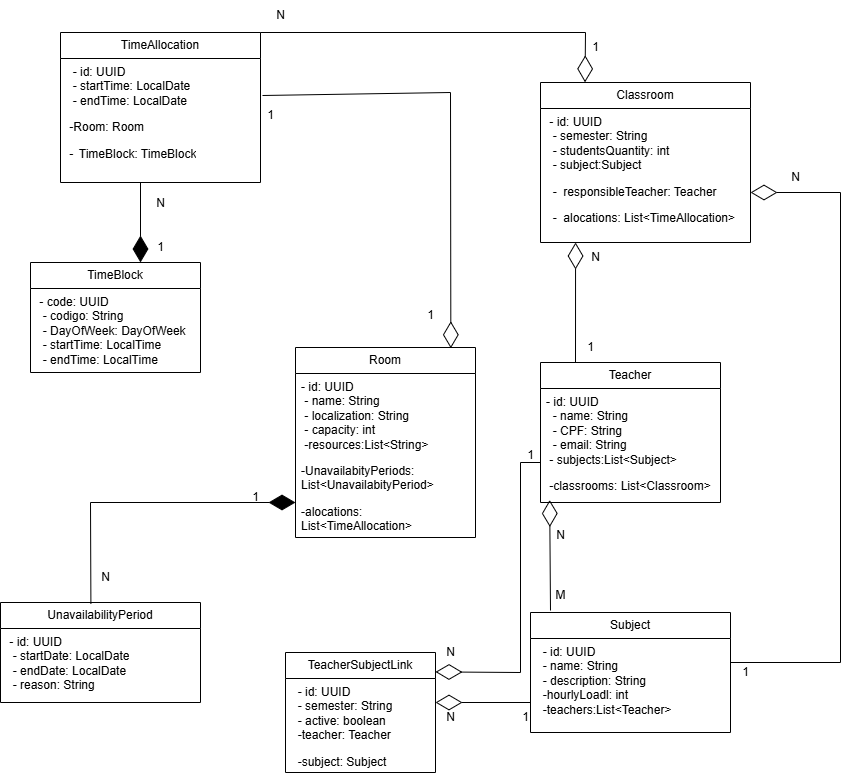

The diagram above was exported from draw.io. Its source (the exported page's mxGraphModel, read from the mxfile embedded in the PNG):
<mxGraphModel dx="3144" dy="1868" grid="1" gridSize="10" guides="1" tooltips="1" connect="1" arrows="1" fold="1" page="1" pageScale="1" pageWidth="827" pageHeight="1169" math="0" shadow="0">
  <root>
    <mxCell id="0" />
    <mxCell id="1" parent="0" />
    <mxCell id="g2ABZiOoxZFAZcRmWQSB-44" value="&lt;font style=&quot;vertical-align: inherit;&quot;&gt;&lt;font style=&quot;vertical-align: inherit;&quot;&gt;Room&lt;/font&gt;&lt;/font&gt;" style="swimlane;fontStyle=0;childLayout=stackLayout;horizontal=1;startSize=26;fillColor=none;horizontalStack=0;resizeParent=1;resizeParentMax=0;resizeLast=0;collapsible=1;marginBottom=0;whiteSpace=wrap;html=1;" parent="1" vertex="1">
      <mxGeometry x="735" y="697" width="180" height="190" as="geometry" />
    </mxCell>
    <mxCell id="g2ABZiOoxZFAZcRmWQSB-45" value="&lt;div&gt;- id: UUID&lt;/div&gt;&lt;div&gt;&amp;nbsp;- name: String&lt;/div&gt;&lt;div&gt;&amp;nbsp;- localization: String&lt;/div&gt;&lt;div&gt;&amp;nbsp;- capacity: int&lt;/div&gt;&lt;div&gt;&lt;span style=&quot;background-color: transparent; color: light-dark(rgb(0, 0, 0), rgb(255, 255, 255));&quot;&gt;&amp;nbsp;-resources:List&amp;lt;String&amp;gt;&lt;/span&gt;&lt;/div&gt;&lt;div&gt;&lt;p class=&quot;MsoListBullet2CxSpFirst&quot;&gt;&lt;span lang=&quot;EN-US&quot;&gt;&lt;span style=&quot;background-color: transparent; color: light-dark(rgb(0, 0, 0), rgb(255, 255, 255));&quot;&gt;-&lt;/span&gt;UnavailabityPeriods:&lt;br&gt;List&amp;lt;UnavailabityPeriod&amp;gt;&lt;/span&gt;&lt;/p&gt;&lt;p class=&quot;MsoListBullet2CxSpLast&quot;&gt;&lt;span lang=&quot;EN-US&quot;&gt;&lt;span style=&quot;background-color: transparent; color: light-dark(rgb(0, 0, 0), rgb(255, 255, 255));&quot;&gt;-&lt;/span&gt;alocations: List&amp;lt;&lt;/span&gt;&lt;span style=&quot;text-align: center; background-color: transparent; color: light-dark(rgb(0, 0, 0), rgb(255, 255, 255));&quot;&gt;TimeAllocation&lt;/span&gt;&lt;span style=&quot;background-color: transparent; color: light-dark(rgb(0, 0, 0), rgb(255, 255, 255));&quot;&gt;&amp;gt;&lt;/span&gt;&lt;/p&gt;&lt;/div&gt;" style="text;strokeColor=none;fillColor=none;align=left;verticalAlign=top;spacingLeft=4;spacingRight=4;overflow=hidden;rotatable=0;points=[[0,0.5],[1,0.5]];portConstraint=eastwest;whiteSpace=wrap;html=1;" parent="g2ABZiOoxZFAZcRmWQSB-44" vertex="1">
      <mxGeometry y="26" width="180" height="164" as="geometry" />
    </mxCell>
    <mxCell id="g2ABZiOoxZFAZcRmWQSB-46" value="UnavailabilityPeriod" style="swimlane;fontStyle=0;childLayout=stackLayout;horizontal=1;startSize=26;fillColor=none;horizontalStack=0;resizeParent=1;resizeParentMax=0;resizeLast=0;collapsible=1;marginBottom=0;whiteSpace=wrap;html=1;" parent="1" vertex="1">
      <mxGeometry x="440" y="952" width="200" height="100" as="geometry" />
    </mxCell>
    <mxCell id="g2ABZiOoxZFAZcRmWQSB-47" value="&lt;div&gt;&amp;nbsp;- id: UUID&lt;/div&gt;&lt;div&gt;&amp;nbsp; - startDate: LocalDate&lt;/div&gt;&lt;div&gt;&amp;nbsp; - endDate: LocalDate&lt;/div&gt;&lt;div&gt;&amp;nbsp; - reason: String&lt;/div&gt;&lt;div&gt;&lt;br&gt;&lt;/div&gt;" style="text;strokeColor=none;fillColor=none;align=left;verticalAlign=top;spacingLeft=4;spacingRight=4;overflow=hidden;rotatable=0;points=[[0,0.5],[1,0.5]];portConstraint=eastwest;whiteSpace=wrap;html=1;" parent="g2ABZiOoxZFAZcRmWQSB-46" vertex="1">
      <mxGeometry y="26" width="200" height="74" as="geometry" />
    </mxCell>
    <mxCell id="g2ABZiOoxZFAZcRmWQSB-48" value="&lt;font style=&quot;vertical-align: inherit;&quot;&gt;&lt;font style=&quot;vertical-align: inherit;&quot;&gt;Teacher&lt;/font&gt;&lt;/font&gt;" style="swimlane;fontStyle=0;childLayout=stackLayout;horizontal=1;startSize=26;fillColor=none;horizontalStack=0;resizeParent=1;resizeParentMax=0;resizeLast=0;collapsible=1;marginBottom=0;whiteSpace=wrap;html=1;" parent="1" vertex="1">
      <mxGeometry x="980" y="712" width="180" height="140" as="geometry" />
    </mxCell>
    <mxCell id="g2ABZiOoxZFAZcRmWQSB-49" value="&lt;div&gt;- id: UUID&lt;/div&gt;&lt;div&gt;&amp;nbsp; - name: String&lt;/div&gt;&lt;div&gt;&amp;nbsp; - CPF: String&lt;/div&gt;&lt;div&gt;&amp;nbsp; - email: String&lt;/div&gt;&lt;div&gt;&lt;span style=&quot;background-color: transparent; color: light-dark(rgb(0, 0, 0), rgb(255, 255, 255));&quot;&gt;&amp;nbsp;-&lt;/span&gt;&lt;span style=&quot;background-color: transparent; color: light-dark(rgb(0, 0, 0), rgb(255, 255, 255));&quot;&gt;&amp;nbsp;&lt;/span&gt;&lt;span style=&quot;background-color: transparent; color: light-dark(rgb(0, 0, 0), rgb(255, 255, 255));&quot;&gt;subjects:List&amp;lt;Subject&amp;gt;&lt;/span&gt;&lt;/div&gt;&lt;div&gt;&lt;p class=&quot;MsoListBullet2CxSpLast&quot;&gt;&lt;span lang=&quot;EN-US&quot;&gt;&lt;span style=&quot;background-color: transparent; color: light-dark(rgb(0, 0, 0), rgb(255, 255, 255));&quot;&gt;&amp;nbsp;&lt;/span&gt;&lt;span style=&quot;background-color: transparent; color: light-dark(rgb(0, 0, 0), rgb(255, 255, 255));&quot;&gt;-&lt;/span&gt;classrooms: List&amp;lt;Classroom&amp;gt;&lt;/span&gt;&lt;/p&gt;&lt;/div&gt;" style="text;strokeColor=none;fillColor=none;align=left;verticalAlign=top;spacingLeft=4;spacingRight=4;overflow=hidden;rotatable=0;points=[[0,0.5],[1,0.5]];portConstraint=eastwest;whiteSpace=wrap;html=1;" parent="g2ABZiOoxZFAZcRmWQSB-48" vertex="1">
      <mxGeometry y="26" width="180" height="114" as="geometry" />
    </mxCell>
    <mxCell id="g2ABZiOoxZFAZcRmWQSB-50" value="Subject" style="swimlane;fontStyle=0;childLayout=stackLayout;horizontal=1;startSize=26;fillColor=none;horizontalStack=0;resizeParent=1;resizeParentMax=0;resizeLast=0;collapsible=1;marginBottom=0;whiteSpace=wrap;html=1;" parent="1" vertex="1">
      <mxGeometry x="970" y="962" width="200" height="120" as="geometry" />
    </mxCell>
    <mxCell id="g2ABZiOoxZFAZcRmWQSB-51" value="&lt;div&gt;&amp;nbsp; - id: UUID&lt;/div&gt;&lt;div&gt;&amp;nbsp; - name: String&lt;/div&gt;&lt;div&gt;&amp;nbsp; - description: String&lt;/div&gt;&lt;div&gt;&amp;nbsp; -hourlyLoadl: int&lt;/div&gt;&lt;div&gt;&lt;span style=&quot;background-color: transparent; color: light-dark(rgb(0, 0, 0), rgb(255, 255, 255));&quot;&gt;&amp;nbsp; -&lt;/span&gt;&lt;span style=&quot;background-color: transparent; color: light-dark(rgb(0, 0, 0), rgb(255, 255, 255));&quot;&gt;teachers:List&amp;lt;Teacher&amp;gt;&lt;/span&gt;&lt;/div&gt;" style="text;strokeColor=none;fillColor=none;align=left;verticalAlign=top;spacingLeft=4;spacingRight=4;overflow=hidden;rotatable=0;points=[[0,0.5],[1,0.5]];portConstraint=eastwest;whiteSpace=wrap;html=1;" parent="g2ABZiOoxZFAZcRmWQSB-50" vertex="1">
      <mxGeometry y="26" width="200" height="94" as="geometry" />
    </mxCell>
    <mxCell id="g2ABZiOoxZFAZcRmWQSB-52" value="Classroom" style="swimlane;fontStyle=0;childLayout=stackLayout;horizontal=1;startSize=26;fillColor=none;horizontalStack=0;resizeParent=1;resizeParentMax=0;resizeLast=0;collapsible=1;marginBottom=0;whiteSpace=wrap;html=1;" parent="1" vertex="1">
      <mxGeometry x="980" y="432" width="210" height="160" as="geometry" />
    </mxCell>
    <mxCell id="g2ABZiOoxZFAZcRmWQSB-53" value="&lt;div&gt;&lt;font style=&quot;vertical-align: inherit;&quot;&gt;&lt;font style=&quot;vertical-align: inherit;&quot;&gt;&amp;nbsp;- id: UUID&lt;/font&gt;&lt;/font&gt;&lt;/div&gt;&lt;div&gt;&lt;font style=&quot;vertical-align: inherit;&quot;&gt;&lt;font style=&quot;vertical-align: inherit;&quot;&gt;&amp;nbsp; - semester: String&lt;/font&gt;&lt;/font&gt;&lt;/div&gt;&lt;div&gt;&lt;font style=&quot;vertical-align: inherit;&quot;&gt;&lt;font style=&quot;vertical-align: inherit;&quot;&gt;&amp;nbsp; - studentsQuantity: int&lt;/font&gt;&lt;/font&gt;&lt;/div&gt;&lt;div&gt;&lt;span style=&quot;background-color: transparent; color: light-dark(rgb(0, 0, 0), rgb(255, 255, 255));&quot;&gt;&lt;font style=&quot;vertical-align: inherit;&quot;&gt;&lt;font style=&quot;vertical-align: inherit;&quot;&gt;&amp;nbsp; - subject:Subject&lt;/font&gt;&lt;/font&gt;&lt;/span&gt;&lt;/div&gt;&lt;div&gt;&lt;p class=&quot;MsoListBullet2CxSpMiddle&quot;&gt;&lt;span lang=&quot;EN-US&quot;&gt;&lt;span style=&quot;background-color: transparent; color: light-dark(rgb(0, 0, 0), rgb(255, 255, 255));&quot;&gt;&lt;font style=&quot;vertical-align: inherit;&quot;&gt;&lt;font style=&quot;vertical-align: inherit;&quot;&gt;&amp;nbsp; -&lt;/font&gt;&lt;/font&gt;&lt;/span&gt;&lt;span style=&quot;background-color: transparent; color: light-dark(rgb(0, 0, 0), rgb(255, 255, 255));&quot;&gt;&amp;nbsp;&lt;/span&gt;&lt;font style=&quot;vertical-align: inherit;&quot;&gt;&lt;font style=&quot;vertical-align: inherit;&quot;&gt;&amp;nbsp;responsibleTeacher: Teacher&lt;/font&gt;&lt;/font&gt;&lt;/span&gt;&lt;/p&gt;&lt;p class=&quot;MsoListBullet2CxSpLast&quot;&gt;&lt;span lang=&quot;EN-US&quot;&gt;&lt;span style=&quot;background-color: transparent; color: light-dark(rgb(0, 0, 0), rgb(255, 255, 255));&quot;&gt;&lt;font style=&quot;vertical-align: inherit;&quot;&gt;&lt;font style=&quot;vertical-align: inherit;&quot;&gt;&amp;nbsp; -&lt;/font&gt;&lt;/font&gt;&lt;/span&gt;&lt;span style=&quot;background-color: transparent; color: light-dark(rgb(0, 0, 0), rgb(255, 255, 255));&quot;&gt;&amp;nbsp;&lt;/span&gt;&lt;font style=&quot;vertical-align: inherit;&quot;&gt;&lt;font style=&quot;vertical-align: inherit;&quot;&gt; alocations: List&amp;lt;TimeAllocation&amp;gt;&lt;/font&gt;&lt;/font&gt;&lt;/span&gt;&lt;/p&gt;&lt;/div&gt;" style="text;strokeColor=none;fillColor=none;align=left;verticalAlign=top;spacingLeft=4;spacingRight=4;overflow=hidden;rotatable=0;points=[[0,0.5],[1,0.5]];portConstraint=eastwest;whiteSpace=wrap;html=1;" parent="g2ABZiOoxZFAZcRmWQSB-52" vertex="1">
      <mxGeometry y="26" width="210" height="134" as="geometry" />
    </mxCell>
    <mxCell id="g2ABZiOoxZFAZcRmWQSB-54" value="&lt;font style=&quot;vertical-align: inherit;&quot;&gt;&lt;font style=&quot;vertical-align: inherit;&quot;&gt;TimeAllocation&lt;/font&gt;&lt;/font&gt;" style="swimlane;fontStyle=0;childLayout=stackLayout;horizontal=1;startSize=26;fillColor=none;horizontalStack=0;resizeParent=1;resizeParentMax=0;resizeLast=0;collapsible=1;marginBottom=0;whiteSpace=wrap;html=1;" parent="1" vertex="1">
      <mxGeometry x="500" y="382" width="200" height="150" as="geometry" />
    </mxCell>
    <mxCell id="g2ABZiOoxZFAZcRmWQSB-55" value="&lt;div&gt;&amp;nbsp; - id: UUID&lt;/div&gt;&lt;div&gt;&amp;nbsp; - startTime: LocalDate&lt;/div&gt;&lt;div&gt;&amp;nbsp; - endTime: LocalDate&lt;/div&gt;&lt;div&gt;&lt;p class=&quot;MsoListBullet2CxSpFirst&quot;&gt;&lt;span lang=&quot;EN-US&quot;&gt;&lt;span style=&quot;background-color: transparent; color: light-dark(rgb(0, 0, 0), rgb(255, 255, 255));&quot;&gt;&amp;nbsp;&lt;/span&gt;&lt;span style=&quot;background-color: transparent; color: light-dark(rgb(0, 0, 0), rgb(255, 255, 255));&quot;&gt;-&lt;/span&gt;&lt;span style=&quot;text-align: center;&quot;&gt;Room&lt;/span&gt;:&amp;nbsp;&lt;/span&gt;&lt;span style=&quot;text-align: center; background-color: transparent; color: light-dark(rgb(0, 0, 0), rgb(255, 255, 255));&quot;&gt;Room&lt;/span&gt;&lt;/p&gt;&lt;p class=&quot;MsoListBullet2CxSpLast&quot;&gt;&lt;span style=&quot;font-family:Symbol;mso-fareast-font-family:Symbol;mso-bidi-font-family:&amp;lt;br/&amp;gt;Symbol&quot; lang=&quot;EN-US&quot;&gt;&lt;span style=&quot;font-variant-numeric: normal; font-variant-east-asian: normal; font-variant-alternates: normal; font-size-adjust: none; font-kerning: auto; font-optical-sizing: auto; font-feature-settings: normal; font-variation-settings: normal; font-variant-position: normal; font-variant-emoji: normal; font-stretch: normal; font-size: 7pt; line-height: normal; font-family: &amp;quot;Times New Roman&amp;quot;;&quot;&gt;&lt;span style=&quot;background-color: transparent; color: light-dark(rgb(0, 0, 0), rgb(255, 255, 255)); font-family: Helvetica; font-size: 12px;&quot;&gt;&amp;nbsp;&lt;/span&gt;&lt;span style=&quot;background-color: transparent; color: light-dark(rgb(0, 0, 0), rgb(255, 255, 255)); font-family: Helvetica; font-size: 12px;&quot;&gt;-&lt;/span&gt;&amp;nbsp;&lt;/span&gt;&lt;/span&gt;&lt;span style=&quot;background-color: transparent; color: light-dark(rgb(0, 0, 0), rgb(255, 255, 255));&quot;&gt;&amp;nbsp;&lt;/span&gt;&lt;span style=&quot;text-align: center;&quot;&gt;TimeBlock&lt;/span&gt;&lt;span style=&quot;background-color: transparent; color: light-dark(rgb(0, 0, 0), rgb(255, 255, 255));&quot;&gt;:&amp;nbsp;&lt;/span&gt;&lt;span style=&quot;text-align: center; background-color: transparent; color: light-dark(rgb(0, 0, 0), rgb(255, 255, 255));&quot;&gt;TimeBlock&lt;/span&gt;&lt;/p&gt;&lt;/div&gt;" style="text;strokeColor=none;fillColor=none;align=left;verticalAlign=top;spacingLeft=4;spacingRight=4;overflow=hidden;rotatable=0;points=[[0,0.5],[1,0.5]];portConstraint=eastwest;whiteSpace=wrap;html=1;" parent="g2ABZiOoxZFAZcRmWQSB-54" vertex="1">
      <mxGeometry y="26" width="200" height="124" as="geometry" />
    </mxCell>
    <mxCell id="g2ABZiOoxZFAZcRmWQSB-56" value="&lt;font style=&quot;vertical-align: inherit;&quot;&gt;&lt;font style=&quot;vertical-align: inherit;&quot;&gt;TimeBlock&lt;/font&gt;&lt;/font&gt;" style="swimlane;fontStyle=0;childLayout=stackLayout;horizontal=1;startSize=26;fillColor=none;horizontalStack=0;resizeParent=1;resizeParentMax=0;resizeLast=0;collapsible=1;marginBottom=0;whiteSpace=wrap;html=1;" parent="1" vertex="1">
      <mxGeometry x="470" y="612" width="170" height="110" as="geometry" />
    </mxCell>
    <mxCell id="g2ABZiOoxZFAZcRmWQSB-57" value="&lt;div&gt;&amp;nbsp;- code: UUID&lt;/div&gt;&lt;div&gt;&amp;nbsp; - codigo: String&lt;/div&gt;&lt;div&gt;&amp;nbsp; - DayOfWeek: DayOfWeek&lt;/div&gt;&lt;div&gt;&amp;nbsp; - startTime: LocalTime&lt;/div&gt;&lt;div&gt;&amp;nbsp; - endTime: LocalTime&lt;/div&gt;&lt;div&gt;&amp;nbsp;&amp;nbsp;&lt;/div&gt;" style="text;strokeColor=none;fillColor=none;align=left;verticalAlign=top;spacingLeft=4;spacingRight=4;overflow=hidden;rotatable=0;points=[[0,0.5],[1,0.5]];portConstraint=eastwest;whiteSpace=wrap;html=1;" parent="g2ABZiOoxZFAZcRmWQSB-56" vertex="1">
      <mxGeometry y="26" width="170" height="84" as="geometry" />
    </mxCell>
    <mxCell id="g2ABZiOoxZFAZcRmWQSB-58" value="&lt;font style=&quot;vertical-align: inherit;&quot;&gt;&lt;font style=&quot;vertical-align: inherit;&quot;&gt;TeacherSubjectLink&lt;/font&gt;&lt;/font&gt;" style="swimlane;fontStyle=0;childLayout=stackLayout;horizontal=1;startSize=26;fillColor=none;horizontalStack=0;resizeParent=1;resizeParentMax=0;resizeLast=0;collapsible=1;marginBottom=0;whiteSpace=wrap;html=1;" parent="1" vertex="1">
      <mxGeometry x="725" y="1002" width="150" height="120" as="geometry" />
    </mxCell>
    <mxCell id="g2ABZiOoxZFAZcRmWQSB-59" value="&lt;div&gt;&amp;nbsp; - id: UUID&lt;/div&gt;&lt;div&gt;&amp;nbsp; - semester: String&lt;/div&gt;&lt;div&gt;&amp;nbsp; - active: boolean&lt;/div&gt;&lt;div&gt;&lt;span style=&quot;background-color: transparent; color: light-dark(rgb(0, 0, 0), rgb(255, 255, 255));&quot;&gt;&amp;nbsp; -teacher&lt;/span&gt;&lt;span style=&quot;background-color: transparent; color: light-dark(rgb(0, 0, 0), rgb(255, 255, 255));&quot;&gt;: Teacher&lt;/span&gt;&lt;/div&gt;&lt;div&gt;&lt;p class=&quot;MsoListBullet2CxSpLast&quot;&gt;&lt;span lang=&quot;EN-US&quot;&gt;&lt;span style=&quot;background-color: transparent; color: light-dark(rgb(0, 0, 0), rgb(255, 255, 255));&quot;&gt;&amp;nbsp; -&lt;/span&gt;subject: Subject&lt;/span&gt;&lt;/p&gt;&lt;/div&gt;" style="text;strokeColor=none;fillColor=none;align=left;verticalAlign=top;spacingLeft=4;spacingRight=4;overflow=hidden;rotatable=0;points=[[0,0.5],[1,0.5]];portConstraint=eastwest;whiteSpace=wrap;html=1;" parent="g2ABZiOoxZFAZcRmWQSB-58" vertex="1">
      <mxGeometry y="26" width="150" height="94" as="geometry" />
    </mxCell>
    <mxCell id="g2ABZiOoxZFAZcRmWQSB-60" value="" style="endArrow=diamondThin;endFill=1;endSize=24;html=1;rounded=0;exitX=0.452;exitY=0.014;exitDx=0;exitDy=0;exitPerimeter=0;" parent="1" source="g2ABZiOoxZFAZcRmWQSB-46" edge="1">
      <mxGeometry width="160" relative="1" as="geometry">
        <mxPoint x="530.02" y="942" as="sourcePoint" />
        <mxPoint x="735" y="852" as="targetPoint" />
        <Array as="points">
          <mxPoint x="530" y="852" />
        </Array>
      </mxGeometry>
    </mxCell>
    <mxCell id="g2ABZiOoxZFAZcRmWQSB-61" value="1" style="text;html=1;align=center;verticalAlign=middle;resizable=0;points=[];autosize=1;strokeColor=none;fillColor=none;" parent="1" vertex="1">
      <mxGeometry x="680" y="832" width="30" height="30" as="geometry" />
    </mxCell>
    <mxCell id="g2ABZiOoxZFAZcRmWQSB-62" value="N" style="text;html=1;align=center;verticalAlign=middle;resizable=0;points=[];autosize=1;strokeColor=none;fillColor=none;" parent="1" vertex="1">
      <mxGeometry x="530" y="912" width="30" height="30" as="geometry" />
    </mxCell>
    <mxCell id="g2ABZiOoxZFAZcRmWQSB-63" value="" style="endArrow=diamondThin;endFill=0;endSize=24;html=1;rounded=0;entryX=0.051;entryY=0.978;entryDx=0;entryDy=0;entryPerimeter=0;" parent="1" target="g2ABZiOoxZFAZcRmWQSB-49" edge="1">
      <mxGeometry width="160" relative="1" as="geometry">
        <mxPoint x="990" y="960" as="sourcePoint" />
        <mxPoint x="1150" y="882" as="targetPoint" />
      </mxGeometry>
    </mxCell>
    <mxCell id="g2ABZiOoxZFAZcRmWQSB-64" value="1" style="text;html=1;align=center;verticalAlign=middle;resizable=0;points=[];autosize=1;strokeColor=none;fillColor=none;" parent="1" vertex="1">
      <mxGeometry x="1015" y="682" width="30" height="30" as="geometry" />
    </mxCell>
    <mxCell id="g2ABZiOoxZFAZcRmWQSB-65" value="N" style="text;html=1;align=center;verticalAlign=middle;resizable=0;points=[];autosize=1;strokeColor=none;fillColor=none;" parent="1" vertex="1">
      <mxGeometry x="1020" y="592" width="30" height="30" as="geometry" />
    </mxCell>
    <mxCell id="g2ABZiOoxZFAZcRmWQSB-66" value="N" style="text;html=1;align=center;verticalAlign=middle;resizable=0;points=[];autosize=1;strokeColor=none;fillColor=none;" parent="1" vertex="1">
      <mxGeometry x="985" y="870" width="30" height="30" as="geometry" />
    </mxCell>
    <mxCell id="g2ABZiOoxZFAZcRmWQSB-67" value="M" style="text;html=1;align=center;verticalAlign=middle;resizable=0;points=[];autosize=1;strokeColor=none;fillColor=none;" parent="1" vertex="1">
      <mxGeometry x="985" y="930" width="30" height="30" as="geometry" />
    </mxCell>
    <mxCell id="g2ABZiOoxZFAZcRmWQSB-68" value="" style="endArrow=diamondThin;endFill=0;endSize=24;html=1;rounded=0;" parent="1" edge="1">
      <mxGeometry width="160" relative="1" as="geometry">
        <mxPoint x="1170" y="1012" as="sourcePoint" />
        <mxPoint x="1190" y="542" as="targetPoint" />
        <Array as="points">
          <mxPoint x="1280" y="1012" />
          <mxPoint x="1280" y="542" />
        </Array>
      </mxGeometry>
    </mxCell>
    <mxCell id="g2ABZiOoxZFAZcRmWQSB-69" value="N" style="text;html=1;align=center;verticalAlign=middle;resizable=0;points=[];autosize=1;strokeColor=none;fillColor=none;" parent="1" vertex="1">
      <mxGeometry x="1220" y="512" width="30" height="30" as="geometry" />
    </mxCell>
    <mxCell id="g2ABZiOoxZFAZcRmWQSB-70" value="1" style="text;html=1;align=center;verticalAlign=middle;resizable=0;points=[];autosize=1;strokeColor=none;fillColor=none;" parent="1" vertex="1">
      <mxGeometry x="1170" y="1007" width="30" height="30" as="geometry" />
    </mxCell>
    <mxCell id="g2ABZiOoxZFAZcRmWQSB-71" value="" style="endArrow=diamondThin;endFill=0;endSize=24;html=1;rounded=0;entryX=0.167;entryY=1;entryDx=0;entryDy=0;entryPerimeter=0;" parent="1" target="g2ABZiOoxZFAZcRmWQSB-53" edge="1">
      <mxGeometry width="160" relative="1" as="geometry">
        <mxPoint x="1015" y="712" as="sourcePoint" />
        <mxPoint x="1010.2599999999998" y="591.9999999999999" as="targetPoint" />
      </mxGeometry>
    </mxCell>
    <mxCell id="g2ABZiOoxZFAZcRmWQSB-72" value="" style="endArrow=diamondThin;endFill=0;endSize=24;html=1;rounded=0;entryX=0.212;entryY=-0.001;entryDx=0;entryDy=0;entryPerimeter=0;exitX=1;exitY=0;exitDx=0;exitDy=0;" parent="1" source="g2ABZiOoxZFAZcRmWQSB-54" target="g2ABZiOoxZFAZcRmWQSB-52" edge="1">
      <mxGeometry width="160" relative="1" as="geometry">
        <mxPoint x="580" y="352" as="sourcePoint" />
        <mxPoint x="1155" y="352" as="targetPoint" />
        <Array as="points">
          <mxPoint x="1025" y="382" />
        </Array>
      </mxGeometry>
    </mxCell>
    <mxCell id="g2ABZiOoxZFAZcRmWQSB-73" value="" style="endArrow=diamondThin;endFill=0;endSize=24;html=1;rounded=0;entryX=0.863;entryY=0.004;entryDx=0;entryDy=0;entryPerimeter=0;" parent="1" target="g2ABZiOoxZFAZcRmWQSB-44" edge="1">
      <mxGeometry width="160" relative="1" as="geometry">
        <mxPoint x="702" y="445" as="sourcePoint" />
        <mxPoint x="974" y="442" as="targetPoint" />
        <Array as="points">
          <mxPoint x="890" y="442" />
        </Array>
      </mxGeometry>
    </mxCell>
    <mxCell id="g2ABZiOoxZFAZcRmWQSB-74" value="1" style="text;html=1;align=center;verticalAlign=middle;resizable=0;points=[];autosize=1;strokeColor=none;fillColor=none;" parent="1" vertex="1">
      <mxGeometry x="855" y="650" width="30" height="30" as="geometry" />
    </mxCell>
    <mxCell id="g2ABZiOoxZFAZcRmWQSB-75" value="&lt;font style=&quot;vertical-align: inherit;&quot;&gt;&lt;font style=&quot;vertical-align: inherit;&quot;&gt;1&lt;/font&gt;&lt;/font&gt;" style="text;html=1;align=center;verticalAlign=middle;resizable=0;points=[];autosize=1;strokeColor=none;fillColor=none;" parent="1" vertex="1">
      <mxGeometry x="695" y="450" width="30" height="30" as="geometry" />
    </mxCell>
    <mxCell id="g2ABZiOoxZFAZcRmWQSB-76" value="1" style="text;html=1;align=center;verticalAlign=middle;resizable=0;points=[];autosize=1;strokeColor=none;fillColor=none;" parent="1" vertex="1">
      <mxGeometry x="1020" y="382" width="30" height="30" as="geometry" />
    </mxCell>
    <mxCell id="g2ABZiOoxZFAZcRmWQSB-77" value="N" style="text;html=1;align=center;verticalAlign=middle;resizable=0;points=[];autosize=1;strokeColor=none;fillColor=none;" parent="1" vertex="1">
      <mxGeometry x="705" y="350" width="30" height="30" as="geometry" />
    </mxCell>
    <mxCell id="g2ABZiOoxZFAZcRmWQSB-78" value="" style="endArrow=diamondThin;endFill=1;endSize=24;html=1;rounded=0;" parent="1" edge="1">
      <mxGeometry width="160" relative="1" as="geometry">
        <mxPoint x="580" y="532" as="sourcePoint" />
        <mxPoint x="580" y="612" as="targetPoint" />
      </mxGeometry>
    </mxCell>
    <mxCell id="g2ABZiOoxZFAZcRmWQSB-79" value="1" style="text;html=1;align=center;verticalAlign=middle;resizable=0;points=[];autosize=1;strokeColor=none;fillColor=none;" parent="1" vertex="1">
      <mxGeometry x="585" y="582" width="30" height="30" as="geometry" />
    </mxCell>
    <mxCell id="g2ABZiOoxZFAZcRmWQSB-81" value="" style="endArrow=diamondThin;endFill=0;endSize=24;html=1;rounded=0;" parent="1" edge="1">
      <mxGeometry width="160" relative="1" as="geometry">
        <mxPoint x="980" y="812" as="sourcePoint" />
        <mxPoint x="875" y="1021.4099999999999" as="targetPoint" />
        <Array as="points">
          <mxPoint x="960" y="812" />
          <mxPoint x="960" y="1022" />
        </Array>
      </mxGeometry>
    </mxCell>
    <mxCell id="g2ABZiOoxZFAZcRmWQSB-82" value="" style="endArrow=diamondThin;endFill=0;endSize=24;html=1;rounded=0;" parent="1" edge="1">
      <mxGeometry width="160" relative="1" as="geometry">
        <mxPoint x="970" y="1052" as="sourcePoint" />
        <mxPoint x="875" y="1052" as="targetPoint" />
      </mxGeometry>
    </mxCell>
    <mxCell id="g2ABZiOoxZFAZcRmWQSB-83" value="1" style="text;html=1;align=center;verticalAlign=middle;resizable=0;points=[];autosize=1;strokeColor=none;fillColor=none;" parent="1" vertex="1">
      <mxGeometry x="955" y="790" width="30" height="30" as="geometry" />
    </mxCell>
    <mxCell id="g2ABZiOoxZFAZcRmWQSB-84" value="N" style="text;html=1;align=center;verticalAlign=middle;resizable=0;points=[];autosize=1;strokeColor=none;fillColor=none;" parent="1" vertex="1">
      <mxGeometry x="875" y="987" width="30" height="30" as="geometry" />
    </mxCell>
    <mxCell id="g2ABZiOoxZFAZcRmWQSB-85" value="N" style="text;html=1;align=center;verticalAlign=middle;resizable=0;points=[];autosize=1;strokeColor=none;fillColor=none;" parent="1" vertex="1">
      <mxGeometry x="875" y="1052" width="30" height="30" as="geometry" />
    </mxCell>
    <mxCell id="g2ABZiOoxZFAZcRmWQSB-86" value="1" style="text;html=1;align=center;verticalAlign=middle;resizable=0;points=[];autosize=1;strokeColor=none;fillColor=none;" parent="1" vertex="1">
      <mxGeometry x="950" y="1052" width="30" height="30" as="geometry" />
    </mxCell>
    <mxCell id="g2ABZiOoxZFAZcRmWQSB-87" value="&lt;font style=&quot;vertical-align: inherit;&quot;&gt;&lt;font style=&quot;vertical-align: inherit;&quot;&gt;N&lt;/font&gt;&lt;/font&gt;" style="text;html=1;align=center;verticalAlign=middle;resizable=0;points=[];autosize=1;strokeColor=none;fillColor=none;" parent="1" vertex="1">
      <mxGeometry x="585" y="538" width="30" height="30" as="geometry" />
    </mxCell>
  </root>
</mxGraphModel>